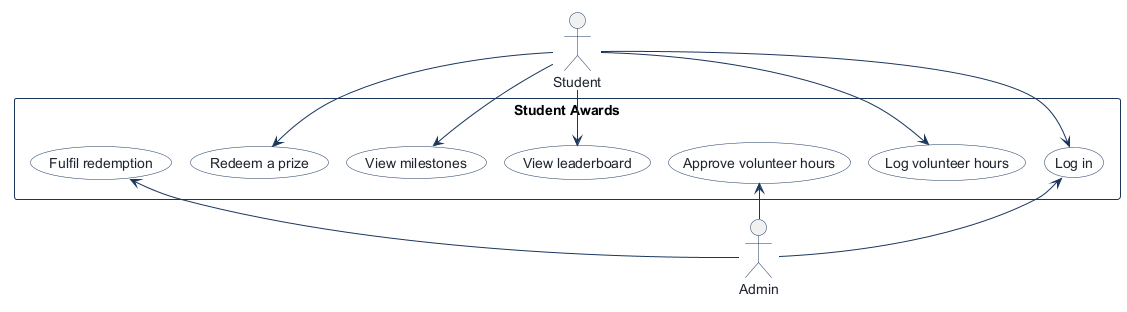

The diagram above was rendered by PlantUML. Its source (embedded in the PNG):
@startuml
!pragma layout smetana
!pragma layout smetana
skinparam shadowing false
skinparam actorBorderColor #1B365D
skinparam actorFontColor #1E232D
skinparam usecaseBackgroundColor #FFFFFF
skinparam usecaseBorderColor #1B365D
skinparam usecaseFontColor #1E232D
skinparam rectangleBorderColor #1B365D
skinparam rectangleBackgroundColor #F8FAFC
skinparam arrowColor #1B365D

actor "Student" as Student

rectangle "Student Awards" {
  usecase "Log in" as Log_in
  usecase "Log volunteer hours" as Log_volunteer_hours
  usecase "Approve volunteer hours" as Approve_volunteer_hours
  usecase "View leaderboard" as View_leaderboard
  usecase "View milestones" as View_milestones
  usecase "Redeem a prize" as Redeem_a_prize
  usecase "Fulfil redemption" as Fulfil_redemption
}

actor "Admin" as Admin

Student --> Log_in
Log_in <-- Admin
Student --> Log_volunteer_hours
Approve_volunteer_hours <-- Admin
Student --> View_leaderboard
Student --> View_milestones
Student --> Redeem_a_prize
Fulfil_redemption <-- Admin

@enduml